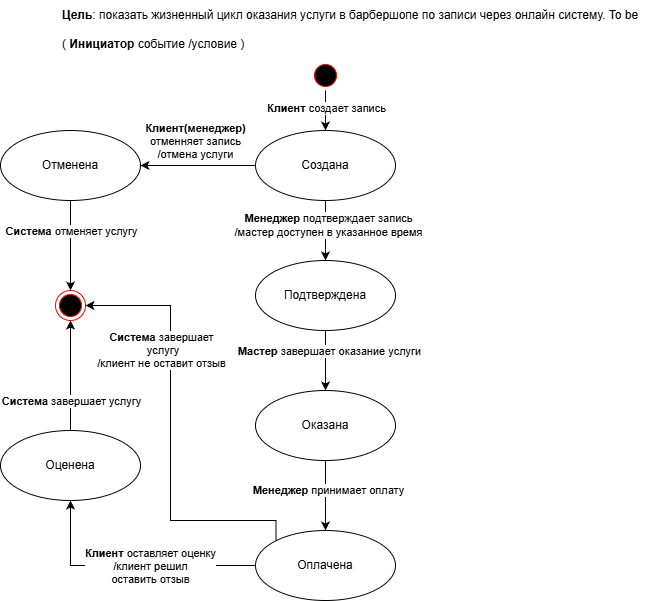

The diagram above was exported from draw.io. Its source (the exported page's mxGraphModel, read from the mxfile embedded in the PNG):
<mxGraphModel dx="1518" dy="833" grid="1" gridSize="10" guides="1" tooltips="1" connect="1" arrows="1" fold="1" page="1" pageScale="1" pageWidth="850" pageHeight="1100" math="0" shadow="0">
  <root>
    <mxCell id="0" />
    <mxCell id="1" parent="0" />
    <mxCell id="U1bHu4voJKI1pDgTGt9o-1" parent="1" style="text;html=1;whiteSpace=wrap;strokeColor=none;fillColor=none;align=center;verticalAlign=middle;rounded=0;autosize=1;resizable=0;" value="&lt;b&gt;Цель&lt;/b&gt;: показать жизненный цикл оказания услуги в барбершопе по записи через онлайн систему. To be" vertex="1">
      <mxGeometry height="30" width="600" x="-790" y="50" as="geometry" />
    </mxCell>
    <mxCell id="EsFwlHibwAuq01ZRGVpL-4" edge="1" parent="1" source="EsFwlHibwAuq01ZRGVpL-1" style="edgeStyle=orthogonalEdgeStyle;rounded=0;orthogonalLoop=1;jettySize=auto;html=1;" target="EsFwlHibwAuq01ZRGVpL-3">
      <mxGeometry relative="1" as="geometry" />
    </mxCell>
    <mxCell id="2xK2fBoSD_ARkszXgNwG-2" connectable="0" parent="EsFwlHibwAuq01ZRGVpL-4" style="edgeLabel;html=1;align=center;verticalAlign=middle;resizable=0;points=[];" value="&lt;b&gt;Клиент &lt;/b&gt;создает запись" vertex="1">
      <mxGeometry relative="1" x="-0.175" as="geometry">
        <mxPoint as="offset" />
      </mxGeometry>
    </mxCell>
    <mxCell id="EsFwlHibwAuq01ZRGVpL-1" parent="1" style="ellipse;html=1;shape=startState;fillColor=#000000;strokeColor=#ff0000;" value="" vertex="1">
      <mxGeometry height="30" width="30" x="-530" y="110" as="geometry" />
    </mxCell>
    <mxCell id="2xK2fBoSD_ARkszXgNwG-5" edge="1" parent="1" source="EsFwlHibwAuq01ZRGVpL-3" style="edgeStyle=orthogonalEdgeStyle;rounded=0;orthogonalLoop=1;jettySize=auto;html=1;entryX=0.5;entryY=0;entryDx=0;entryDy=0;" target="2xK2fBoSD_ARkszXgNwG-4">
      <mxGeometry relative="1" as="geometry" />
    </mxCell>
    <mxCell id="2xK2fBoSD_ARkszXgNwG-6" connectable="0" parent="2xK2fBoSD_ARkszXgNwG-5" style="edgeLabel;html=1;align=center;verticalAlign=middle;resizable=0;points=[];" value="&lt;b&gt;Менеджер &lt;/b&gt;подтверждает запись&lt;br&gt;/мастер доступен в указанное время" vertex="1">
      <mxGeometry relative="1" x="-0.2" y="2" as="geometry">
        <mxPoint as="offset" />
      </mxGeometry>
    </mxCell>
    <mxCell id="2xK2fBoSD_ARkszXgNwG-9" edge="1" parent="1" source="EsFwlHibwAuq01ZRGVpL-3" style="edgeStyle=orthogonalEdgeStyle;rounded=0;orthogonalLoop=1;jettySize=auto;html=1;entryX=1;entryY=0.5;entryDx=0;entryDy=0;" target="2xK2fBoSD_ARkszXgNwG-8">
      <mxGeometry relative="1" as="geometry">
        <mxPoint x="-660" y="215" as="targetPoint" />
      </mxGeometry>
    </mxCell>
    <mxCell id="2xK2fBoSD_ARkszXgNwG-10" connectable="0" parent="2xK2fBoSD_ARkszXgNwG-9" style="edgeLabel;html=1;align=center;verticalAlign=middle;resizable=0;points=[];" value="&lt;b&gt;Клиент(менеджер)&lt;/b&gt;&lt;br&gt;отменняет запись&lt;br&gt;/отмена услуги" vertex="1">
      <mxGeometry relative="1" x="0.0588" y="-2" as="geometry">
        <mxPoint y="-23" as="offset" />
      </mxGeometry>
    </mxCell>
    <mxCell id="EsFwlHibwAuq01ZRGVpL-3" parent="1" style="ellipse;whiteSpace=wrap;html=1;" value="Создана" vertex="1">
      <mxGeometry height="70" width="140" x="-585" y="180" as="geometry" />
    </mxCell>
    <mxCell id="2xK2fBoSD_ARkszXgNwG-1" parent="1" style="text;whiteSpace=wrap;html=1;" value="&lt;div style=&quot;text-align: center;&quot;&gt;&lt;span style=&quot;background-color: transparent; color: light-dark(rgb(0, 0, 0), rgb(255, 255, 255));&quot;&gt;(&lt;b&gt; Инициатор &lt;/b&gt;событие /условие )&lt;/span&gt;&lt;/div&gt;" vertex="1">
      <mxGeometry height="40" width="200" x="-780" y="80" as="geometry" />
    </mxCell>
    <mxCell id="2xK2fBoSD_ARkszXgNwG-14" edge="1" parent="1" source="2xK2fBoSD_ARkszXgNwG-4" style="edgeStyle=orthogonalEdgeStyle;rounded=0;orthogonalLoop=1;jettySize=auto;html=1;entryX=0.5;entryY=0;entryDx=0;entryDy=0;" target="2xK2fBoSD_ARkszXgNwG-13">
      <mxGeometry relative="1" as="geometry" />
    </mxCell>
    <mxCell id="2xK2fBoSD_ARkszXgNwG-15" connectable="0" parent="2xK2fBoSD_ARkszXgNwG-14" style="edgeLabel;html=1;align=center;verticalAlign=middle;resizable=0;points=[];" value="&lt;b&gt;Мастер &lt;/b&gt;завершает оказание услуги" vertex="1">
      <mxGeometry relative="1" x="-0.3333" y="3" as="geometry">
        <mxPoint as="offset" />
      </mxGeometry>
    </mxCell>
    <mxCell id="2xK2fBoSD_ARkszXgNwG-4" parent="1" style="ellipse;whiteSpace=wrap;html=1;" value="Подтверждена" vertex="1">
      <mxGeometry height="70" width="140" x="-585" y="310" as="geometry" />
    </mxCell>
    <mxCell id="2xK2fBoSD_ARkszXgNwG-23" edge="1" parent="1" source="2xK2fBoSD_ARkszXgNwG-8" style="edgeStyle=orthogonalEdgeStyle;rounded=0;orthogonalLoop=1;jettySize=auto;html=1;entryX=0.5;entryY=0;entryDx=0;entryDy=0;" target="2xK2fBoSD_ARkszXgNwG-22">
      <mxGeometry relative="1" as="geometry" />
    </mxCell>
    <mxCell id="2xK2fBoSD_ARkszXgNwG-24" connectable="0" parent="2xK2fBoSD_ARkszXgNwG-23" style="edgeLabel;html=1;align=center;verticalAlign=middle;resizable=0;points=[];" value="&lt;b&gt;Система&lt;/b&gt; отменяет услугу" vertex="1">
      <mxGeometry relative="1" x="-0.6222" y="3" as="geometry">
        <mxPoint x="-3" y="13" as="offset" />
      </mxGeometry>
    </mxCell>
    <mxCell id="2xK2fBoSD_ARkszXgNwG-8" parent="1" style="ellipse;whiteSpace=wrap;html=1;" value="Отменена" vertex="1">
      <mxGeometry height="70" width="140" x="-840" y="180" as="geometry" />
    </mxCell>
    <mxCell id="2xK2fBoSD_ARkszXgNwG-17" edge="1" parent="1" source="2xK2fBoSD_ARkszXgNwG-13" style="edgeStyle=orthogonalEdgeStyle;rounded=0;orthogonalLoop=1;jettySize=auto;html=1;" target="2xK2fBoSD_ARkszXgNwG-16">
      <mxGeometry relative="1" as="geometry" />
    </mxCell>
    <mxCell id="2xK2fBoSD_ARkszXgNwG-18" connectable="0" parent="2xK2fBoSD_ARkszXgNwG-17" style="edgeLabel;html=1;align=center;verticalAlign=middle;resizable=0;points=[];" value="&lt;b&gt;Менеджер&lt;/b&gt; принимает оплату" vertex="1">
      <mxGeometry relative="1" x="-0.1714" y="2" as="geometry">
        <mxPoint as="offset" />
      </mxGeometry>
    </mxCell>
    <mxCell id="2xK2fBoSD_ARkszXgNwG-13" parent="1" style="ellipse;whiteSpace=wrap;html=1;" value="Оказана" vertex="1">
      <mxGeometry height="70" width="140" x="-585" y="440" as="geometry" />
    </mxCell>
    <mxCell id="2xK2fBoSD_ARkszXgNwG-20" edge="1" parent="1" source="2xK2fBoSD_ARkszXgNwG-16" style="edgeStyle=orthogonalEdgeStyle;rounded=0;orthogonalLoop=1;jettySize=auto;html=1;" target="2xK2fBoSD_ARkszXgNwG-19">
      <mxGeometry relative="1" as="geometry" />
    </mxCell>
    <mxCell id="2xK2fBoSD_ARkszXgNwG-21" connectable="0" parent="2xK2fBoSD_ARkszXgNwG-20" style="edgeLabel;html=1;align=center;verticalAlign=middle;resizable=0;points=[];" value="&lt;b&gt;Клиент &lt;/b&gt;оставляет оценку&lt;br&gt;/клиент решил&lt;br&gt;оставить отзыв" vertex="1">
      <mxGeometry relative="1" x="0.1048" y="-1" as="geometry">
        <mxPoint x="32" y="1" as="offset" />
      </mxGeometry>
    </mxCell>
    <mxCell id="2xK2fBoSD_ARkszXgNwG-25" edge="1" parent="1" source="2xK2fBoSD_ARkszXgNwG-16" style="edgeStyle=orthogonalEdgeStyle;rounded=0;orthogonalLoop=1;jettySize=auto;html=1;exitX=0;exitY=0;exitDx=0;exitDy=0;entryX=1;entryY=0.5;entryDx=0;entryDy=0;" target="2xK2fBoSD_ARkszXgNwG-22">
      <mxGeometry relative="1" as="geometry">
        <Array as="points">
          <mxPoint x="-564" y="570" />
          <mxPoint x="-670" y="570" />
          <mxPoint x="-670" y="355" />
        </Array>
      </mxGeometry>
    </mxCell>
    <mxCell id="2xK2fBoSD_ARkszXgNwG-26" connectable="0" parent="2xK2fBoSD_ARkszXgNwG-25" style="edgeLabel;html=1;align=center;verticalAlign=middle;resizable=0;points=[];" value="&lt;b&gt;Система&lt;/b&gt; завершает&lt;br&gt;&amp;nbsp;услугу&lt;br&gt;/клиент не оставит отзыв" vertex="1">
      <mxGeometry relative="1" x="0.4034" y="-2" as="geometry">
        <mxPoint x="-12" y="3" as="offset" />
      </mxGeometry>
    </mxCell>
    <mxCell id="2xK2fBoSD_ARkszXgNwG-16" parent="1" style="ellipse;whiteSpace=wrap;html=1;" value="Оплачена" vertex="1">
      <mxGeometry height="70" width="140" x="-585" y="580" as="geometry" />
    </mxCell>
    <mxCell id="2xK2fBoSD_ARkszXgNwG-27" edge="1" parent="1" source="2xK2fBoSD_ARkszXgNwG-19" style="edgeStyle=orthogonalEdgeStyle;rounded=0;orthogonalLoop=1;jettySize=auto;html=1;" target="2xK2fBoSD_ARkszXgNwG-22">
      <mxGeometry relative="1" as="geometry" />
    </mxCell>
    <mxCell id="2xK2fBoSD_ARkszXgNwG-28" connectable="0" parent="2xK2fBoSD_ARkszXgNwG-27" style="edgeLabel;html=1;align=center;verticalAlign=middle;resizable=0;points=[];" value="&lt;b&gt;Система&lt;/b&gt; завершает услугу" vertex="1">
      <mxGeometry relative="1" x="-0.4" y="-1" as="geometry">
        <mxPoint x="-1" y="3" as="offset" />
      </mxGeometry>
    </mxCell>
    <mxCell id="2xK2fBoSD_ARkszXgNwG-19" parent="1" style="ellipse;whiteSpace=wrap;html=1;" value="Оценена" vertex="1">
      <mxGeometry height="70" width="140" x="-840" y="480" as="geometry" />
    </mxCell>
    <mxCell id="2xK2fBoSD_ARkszXgNwG-22" parent="1" style="ellipse;html=1;shape=endState;fillColor=#000000;strokeColor=#ff0000;" value="" vertex="1">
      <mxGeometry height="30" width="30" x="-785" y="340" as="geometry" />
    </mxCell>
  </root>
</mxGraphModel>